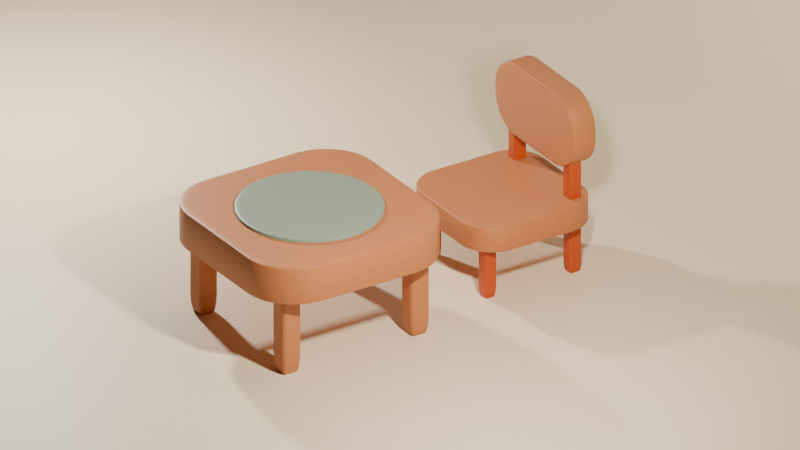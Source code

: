 # Source: 04__.blend  (saved by Blender 5.0.119; exported with 4.5.12 LTS)
import bpy
from mathutils import Matrix  # noqa: F401  (used for matrix-valued properties, if any)

bpy.ops.wm.read_factory_settings(use_empty=True)
scene = bpy.context.scene
scene.name = 'Scene'

# ---- collections
col_collection = bpy.data.collections.new('Collection'); scene.collection.children.link(col_collection)
col_x = bpy.data.collections.new('フォトスタジオ'); scene.collection.children.link(col_x)
col_x_1 = bpy.data.collections.new('テーブルと椅子'); scene.collection.children.link(col_x_1)

# ---- materials (node trees are filled in below, after node groups)
mat_001 = bpy.data.materials.new('オレンジ.001')
mat_001.use_backface_culling_lightprobe_volume = False
mat_x = bpy.data.materials.new('薄茶')
mat_x.alpha_threshold = 0.0
mat_x.use_backface_culling_lightprobe_volume = False
mat_x.roughness = 0.5
mat_x.line_color = (0.0, 0.0, 0.0, 1.0)
mat_x_1 = bpy.data.materials.new('薄緑')
mat_x_2 = bpy.data.materials.new('オレンジ')

# ---- node groups
ng_smooth_by_angle = bpy.data.node_groups.new('Smooth by Angle', 'GeometryNodeTree')
_s = ng_smooth_by_angle.interface.new_socket(name='Mesh', in_out='OUTPUT', socket_type='NodeSocketGeometry')
_s = ng_smooth_by_angle.interface.new_socket(name='Mesh', in_out='INPUT', socket_type='NodeSocketGeometry')
_s = ng_smooth_by_angle.interface.new_socket(name='Angle', in_out='INPUT', socket_type='NodeSocketFloat')
_s.subtype = 'ANGLE'
_s.default_value = 0.5236
_s.min_value = 0.0
_s.max_value = 3.142
_s.description = 'Maximum face angle for smooth edges'
_s = ng_smooth_by_angle.interface.new_socket(name='Ignore Sharpness', in_out='INPUT', socket_type='NodeSocketBool')
_s.force_non_field = True
ng_smooth_by_angle.description = 'Set the sharpness of mesh edges based on the angle between the neighboring faces'
ng_smooth_by_angle.is_modifier = True
_N = ng_smooth_by_angle.nodes; _L = ng_smooth_by_angle.links
n0 = _N.new('GeometryNodeSetShadeSmooth'); n0.name = 'Set Shade Smooth'; n0.location = (120, -80)
n0.domain = 'EDGE'
n1 = _N.new('GeometryNodeSetShadeSmooth'); n1.name = 'Set Shade Smooth.001'; n1.location = (300, -80)
n2 = _N.new('NodeGroupOutput'); n2.name = 'Group Output'; n2.location = (480, -80)
n3 = _N.new('GeometryNodeInputMeshEdgeAngle'); n3.name = 'Edge Angle'; n3.location = (-440, -240)
n4 = _N.new('NodeGroupInput'); n4.name = 'Group Input'; n4.location = (-80, -80)
n5 = _N.new('GeometryNodeInputEdgeSmooth'); n5.name = 'Is Edge Smooth'; n5.location = (-260, -120)
n6 = _N.new('GeometryNodeInputShadeSmooth'); n6.name = 'Is Shade Smooth'; n6.location = (-440, -397)
n7 = _N.new('FunctionNodeCompare'); n7.name = 'Compare'; n7.location = (-260, -260)
n7.operation = 'LESS_EQUAL'
n7.inputs[6].default_value = (0.0, 0.0, 0.0, 0.0)
n7.inputs[7].default_value = (0.0, 0.0, 0.0, 0.0)
n8 = _N.new('FunctionNodeBooleanMath'); n8.name = 'Boolean Math.001'; n8.location = (-80, -260)
n9 = _N.new('NodeGroupInput'); n9.name = 'Group Input.001'; n9.location = (-440, -329)
n10 = _N.new('NodeGroupInput'); n10.name = 'Group Input.002'; n10.location = (-259, -189)
n11 = _N.new('FunctionNodeBooleanMath'); n11.name = 'Boolean Math'; n11.location = (-80, -149)
n11.operation = 'OR'
n12 = _N.new('FunctionNodeBooleanMath'); n12.name = 'Boolean Math.002'; n12.location = (-260, -380)
n12.operation = 'OR'
n13 = _N.new('NodeGroupInput'); n13.name = 'Group Input.003'; n13.location = (-440, -460)
_L.new(n3.outputs[0], n7.inputs[0])
_L.new(n1.outputs[0], n2.inputs[0])
_L.new(n9.outputs[1], n7.inputs[1])
_L.new(n7.outputs[0], n8.inputs[0])
_L.new(n4.outputs[0], n0.inputs[0])
_L.new(n0.outputs[0], n1.inputs[0])
_L.new(n8.outputs[0], n0.inputs[2])
_L.new(n10.outputs[2], n11.inputs[1])
_L.new(n5.outputs[0], n11.inputs[0])
_L.new(n11.outputs[0], n0.inputs[1])
_L.new(n13.outputs[2], n12.inputs[1])
_L.new(n6.outputs[0], n12.inputs[0])
_L.new(n12.outputs[0], n8.inputs[1])
n2.is_active_output = True
ng_smooth_by_angle_001 = bpy.data.node_groups.new('Smooth by Angle.001', 'GeometryNodeTree')
_s = ng_smooth_by_angle_001.interface.new_socket(name='Mesh', in_out='OUTPUT', socket_type='NodeSocketGeometry')
_s = ng_smooth_by_angle_001.interface.new_socket(name='Mesh', in_out='INPUT', socket_type='NodeSocketGeometry')
_s = ng_smooth_by_angle_001.interface.new_socket(name='Angle', in_out='INPUT', socket_type='NodeSocketFloat')
_s.subtype = 'ANGLE'
_s.default_value = 0.5236
_s.min_value = 0.0
_s.max_value = 3.142
_s.description = 'Maximum face angle for smooth edges'
_s = ng_smooth_by_angle_001.interface.new_socket(name='Ignore Sharpness', in_out='INPUT', socket_type='NodeSocketBool')
_s.force_non_field = True
ng_smooth_by_angle_001.is_modifier = True
_N = ng_smooth_by_angle_001.nodes; _L = ng_smooth_by_angle_001.links
n0 = _N.new('GeometryNodeSetShadeSmooth'); n0.name = 'Set Shade Smooth'; n0.location = (120, -80)
n0.domain = 'EDGE'
n1 = _N.new('GeometryNodeSetShadeSmooth'); n1.name = 'Set Shade Smooth.001'; n1.location = (300, -80)
n2 = _N.new('NodeGroupOutput'); n2.name = 'Group Output'; n2.location = (480, -80)
n3 = _N.new('GeometryNodeInputMeshEdgeAngle'); n3.name = 'Edge Angle'; n3.location = (-440, -240)
n4 = _N.new('NodeGroupInput'); n4.name = 'Group Input'; n4.location = (-80, -80)
n5 = _N.new('GeometryNodeInputEdgeSmooth'); n5.name = 'Is Edge Smooth'; n5.location = (-260, -120)
n6 = _N.new('GeometryNodeInputShadeSmooth'); n6.name = 'Is Shade Smooth'; n6.location = (-440, -397)
n7 = _N.new('FunctionNodeCompare'); n7.name = 'Compare'; n7.location = (-260, -260)
n7.operation = 'LESS_EQUAL'
n7.inputs[6].default_value = (0.0, 0.0, 0.0, 0.0)
n7.inputs[7].default_value = (0.0, 0.0, 0.0, 0.0)
n8 = _N.new('FunctionNodeBooleanMath'); n8.name = 'Boolean Math.001'; n8.location = (-80, -260)
n9 = _N.new('NodeGroupInput'); n9.name = 'Group Input.001'; n9.location = (-440, -329)
n10 = _N.new('NodeGroupInput'); n10.name = 'Group Input.002'; n10.location = (-259, -189)
n11 = _N.new('FunctionNodeBooleanMath'); n11.name = 'Boolean Math'; n11.location = (-80, -149)
n11.operation = 'OR'
n12 = _N.new('FunctionNodeBooleanMath'); n12.name = 'Boolean Math.002'; n12.location = (-260, -380)
n12.operation = 'OR'
n13 = _N.new('NodeGroupInput'); n13.name = 'Group Input.003'; n13.location = (-440, -460)
_L.new(n3.outputs[0], n7.inputs[0])
_L.new(n1.outputs[0], n2.inputs[0])
_L.new(n9.outputs[1], n7.inputs[1])
_L.new(n7.outputs[0], n8.inputs[0])
_L.new(n4.outputs[0], n0.inputs[0])
_L.new(n0.outputs[0], n1.inputs[0])
_L.new(n8.outputs[0], n0.inputs[2])
_L.new(n10.outputs[2], n11.inputs[1])
_L.new(n5.outputs[0], n11.inputs[0])
_L.new(n11.outputs[0], n0.inputs[1])
_L.new(n13.outputs[2], n12.inputs[1])
_L.new(n6.outputs[0], n12.inputs[0])
_L.new(n12.outputs[0], n8.inputs[1])
n2.is_active_output = True

# ---- material node trees
mat_001.use_nodes = True; mat_001.node_tree.nodes.clear()
_N = mat_001.node_tree.nodes; _L = mat_001.node_tree.links
n0 = _N.new('ShaderNodeBsdfPrincipled'); n0.name = 'プリンシプルBSDF'; n0.location = (-200, 100)
n0.inputs[0].default_value = (0.8008, 0.6326, 0.4057, 1.0)
n1 = _N.new('ShaderNodeOutputMaterial'); n1.name = 'マテリアル出力'; n1.location = (200, 100)
_L.new(n0.outputs[0], n1.inputs[0])
n1.is_active_output = True
mat_x.use_nodes = True; mat_x.node_tree.nodes.clear()
_N = mat_x.node_tree.nodes; _L = mat_x.node_tree.links
n0 = _N.new('ShaderNodeOutputMaterial'); n0.name = 'Material Output'; n0.location = (200, 100)
n1 = _N.new('ShaderNodeBsdfPrincipled'); n1.name = 'Principled BSDF'; n1.location = (-200, 100)
n1.inputs[0].default_value = (0.4793, 0.1559, 0.04519, 1.0)
_L.new(n1.outputs[0], n0.inputs[0])
n0.is_active_output = True
mat_x_1.use_nodes = True; mat_x_1.node_tree.nodes.clear()
_N = mat_x_1.node_tree.nodes; _L = mat_x_1.node_tree.links
n0 = _N.new('ShaderNodeBsdfPrincipled'); n0.name = 'プリンシプルBSDF'; n0.location = (-200, 100)
n0.inputs[0].default_value = (0.227, 0.2705, 0.1779, 1.0)
n1 = _N.new('ShaderNodeOutputMaterial'); n1.name = 'マテリアル出力'; n1.location = (200, 100)
_L.new(n0.outputs[0], n1.inputs[0])
n1.is_active_output = True
mat_x_2.use_nodes = True; mat_x_2.node_tree.nodes.clear()
_N = mat_x_2.node_tree.nodes; _L = mat_x_2.node_tree.links
n0 = _N.new('ShaderNodeBsdfPrincipled'); n0.name = 'プリンシプルBSDF'; n0.location = (-200, 100)
n0.inputs[0].default_value = (0.4793, 0.05448, 0.0, 1.0)
n1 = _N.new('ShaderNodeOutputMaterial'); n1.name = 'マテリアル出力'; n1.location = (200, 100)
_L.new(n0.outputs[0], n1.inputs[0])
n1.is_active_output = True

# ---- world
world_world = bpy.data.worlds.new('World'); scene.world = world_world
world_world.use_nodes = True; world_world.node_tree.nodes.clear()
_N = world_world.node_tree.nodes; _L = world_world.node_tree.links
n0 = _N.new('ShaderNodeOutputWorld'); n0.name = 'World Output'; n0.location = (200, 100)
n1 = _N.new('ShaderNodeBackground'); n1.name = 'Background'; n1.location = (-200, 100)
n1.inputs[0].default_value = (0.05088, 0.05088, 0.05088, 1.0)
_L.new(n1.outputs[0], n0.inputs[0])
n0.is_active_output = True
world_world.color = (0.05088, 0.05088, 0.05088)
world_world.sun_shadow_jitter_overblur = 0.0

# ---- cameras
cam_camera = bpy.data.cameras.new('Camera')
cam_camera.type = 'ORTHO'
cam_camera.clip_end = 100.0
cam_camera.ortho_scale = 7.314

# ---- lights
light_x = bpy.data.lights.new('ポイント', 'POINT')
light_x.energy = 500.0
light_x.shadow_soft_size = 6.045
light_002 = bpy.data.lights.new('ポイント.002', 'AREA')
light_002.energy = 500.0
light_002.shadow_soft_size = 7.335
light_003 = bpy.data.lights.new('ポイント.003', 'AREA')
light_003.energy = 500.0
light_003.shadow_soft_size = 7.335

# ---- meshes
me_x = bpy.data.meshes.new('平面')
me_x.from_pydata([(-1.0, 1.0, 0.0), (1.0, 1.0, 0.0), (-1.0, -1.0, 1.074), (1.0, -1.0, 1.074), (-1.0, -1.0, 0.4297), (-1.0, -0.5703, 0.0), (-1.0, -0.9947, 0.3625), (-1.0, -0.979, 0.2969), (-1.0, -0.9532, 0.2346), (-1.0, -0.9179, 0.1771), (-1.0, -0.8741, 0.1259), (-1.0, -0.8229, 0.08207), (-1.0, -0.7654, 0.04684), (-1.0, -0.7031, 0.02103), (-1.0, -0.6375, 0.00529), (1.0, -0.5703, 0.0), (1.0, -1.0, 0.4297), (1.0, -0.6375, 0.00529), (1.0, -0.7031, 0.02103), (1.0, -0.7654, 0.04684), (1.0, -0.8229, 0.08207), (1.0, -0.8741, 0.1259), (1.0, -0.9179, 0.1771), (1.0, -0.9532, 0.2346), (1.0, -0.979, 0.2969), (1.0, -0.9947, 0.3625)], [], [(4, 16, 25, 6), (6, 25, 24, 7), (7, 24, 23, 8), (8, 23, 22, 9), (9, 22, 21, 10), (10, 21, 20, 11), (11, 20, 19, 12), (12, 19, 18, 13), (13, 18, 17, 14), (14, 17, 15, 5), (5, 15, 1, 0), (16, 4, 2, 3)])
me_x.polygons.foreach_set('use_smooth', [True] * 12)
_uv = me_x.uv_layers.new(name='UVマップ')
_uv.uv.foreach_set('vector', [0.0, 0.0, 1.0, 0.0, 1.0, 0.0, 0.0, 0.0, 0.0, 0.0, 1.0, 0.0, 1.0, 0.0, 0.0, 0.0, 0.0, 0.0, 1.0, 0.0, 1.0, 0.0, 0.0, 0.0, 0.0, 0.0, 1.0, 0.0, 1.0, 0.0, 0.0, 0.0, 0.0, 0.0, 1.0, 0.0, 1.0, 0.0, 0.0, 0.0, 0.0, 0.0, 1.0, 0.0, 1.0, 0.08857, 0.0, 0.08857, 0.0, 0.08857, 1.0, 0.08857, 1.0, 0.1173, 0.0, 0.1173, 0.0, 0.1173, 1.0, 0.1173, 1.0, 0.1485, 0.0, 0.1485, 0.0, 0.1485, 1.0, 0.1485, 1.0, 0.1812, 0.0, 0.1812, 0.0, 0.1812, 1.0, 0.1812, 1.0, 0.2149, 0.0, 0.2149, 0.0, 0.2149, 1.0, 0.2149, 1.0, 1.0, 0.0, 1.0, 1.0, 0.0, 0.0, 0.0, 0.0, 0.0, 1.0, 0.0])
me_x.materials.append(mat_001)
me_x.update()
me_cube = bpy.data.meshes.new('Cube')
me_cube.from_pydata([(1.0, 0.5, 1.0), (0.5, 1.0, 1.0), (0.9938, 0.5782, 1.0), (0.9755, 0.6545, 1.0), (0.9455, 0.727, 1.0), (0.9045, 0.7939, 1.0), (0.8536, 0.8536, 1.0), (0.7939, 0.9045, 1.0), (0.727, 0.9455, 1.0), (0.6545, 0.9755, 1.0), (0.5782, 0.9938, 1.0), (0.5, 1.0, -1.0), (1.0, 0.5, -1.0), (0.5782, 0.9938, -1.0), (0.6545, 0.9755, -1.0), (0.727, 0.9455, -1.0), (0.7939, 0.9045, -1.0), (0.8536, 0.8536, -1.0), (0.9045, 0.7939, -1.0), (0.9455, 0.727, -1.0), (0.9755, 0.6545, -1.0), (0.9938, 0.5782, -1.0), (0.5, -1.0, 1.0), (1.0, -0.5, 1.0), (0.5782, -0.9938, 1.0), (0.6545, -0.9755, 1.0), (0.727, -0.9455, 1.0), (0.7939, -0.9045, 1.0), (0.8536, -0.8536, 1.0), (0.9045, -0.7939, 1.0), (0.9455, -0.727, 1.0), (0.9755, -0.6545, 1.0), (0.9938, -0.5782, 1.0), (1.0, -0.5, -1.0), (0.5, -1.0, -1.0), (0.9938, -0.5782, -1.0), (0.9755, -0.6545, -1.0), (0.9455, -0.727, -1.0), (0.9045, -0.7939, -1.0), (0.8536, -0.8536, -1.0), (0.7939, -0.9045, -1.0), (0.727, -0.9455, -1.0), (0.6545, -0.9755, -1.0), (0.5782, -0.9938, -1.0), (-0.5, 1.0, 1.0), (-1.0, 0.5, 1.0), (-0.5782, 0.9938, 1.0), (-0.6545, 0.9755, 1.0), (-0.727, 0.9455, 1.0), (-0.7939, 0.9045, 1.0), (-0.8536, 0.8536, 1.0), (-0.9045, 0.7939, 1.0), (-0.9455, 0.727, 1.0), (-0.9755, 0.6545, 1.0), (-0.9938, 0.5782, 1.0), (-1.0, 0.5, -1.0), (-0.5, 1.0, -1.0), (-0.9938, 0.5782, -1.0), (-0.9755, 0.6545, -1.0), (-0.9455, 0.727, -1.0), (-0.9045, 0.7939, -1.0), (-0.8536, 0.8536, -1.0), (-0.7939, 0.9045, -1.0), (-0.727, 0.9455, -1.0), (-0.6545, 0.9755, -1.0), (-0.5782, 0.9938, -1.0), (-1.0, -0.5, 1.0), (-0.5, -1.0, 1.0), (-0.9938, -0.5782, 1.0), (-0.9755, -0.6545, 1.0), (-0.9455, -0.727, 1.0), (-0.9045, -0.7939, 1.0), (-0.8536, -0.8536, 1.0), (-0.7939, -0.9045, 1.0), (-0.727, -0.9455, 1.0), (-0.6545, -0.9755, 1.0), (-0.5782, -0.9938, 1.0), (-0.5, -1.0, -1.0), (-1.0, -0.5, -1.0), (-0.5782, -0.9938, -1.0), (-0.6545, -0.9755, -1.0), (-0.727, -0.9455, -1.0), (-0.7939, -0.9045, -1.0), (-0.8536, -0.8536, -1.0), (-0.9045, -0.7939, -1.0), (-0.9455, -0.727, -1.0), (-0.9755, -0.6545, -1.0), (-0.9938, -0.5782, -1.0)], [], [(0, 12, 21, 2), (2, 21, 20, 3), (3, 20, 19, 4), (4, 19, 18, 5), (5, 18, 17, 6), (6, 17, 16, 7), (7, 16, 15, 8), (8, 15, 14, 9), (9, 14, 13, 10), (10, 13, 11, 1), (77, 67, 76, 79), (79, 76, 75, 80), (80, 75, 74, 81), (81, 74, 73, 82), (82, 73, 72, 83), (83, 72, 71, 84), (84, 71, 70, 85), (85, 70, 69, 86), (86, 69, 68, 87), (87, 68, 66, 78), (22, 34, 43, 24), (24, 43, 42, 25), (25, 42, 41, 26), (26, 41, 40, 27), (27, 40, 39, 28), (28, 39, 38, 29), (29, 38, 37, 30), (30, 37, 36, 31), (31, 36, 35, 32), (32, 35, 33, 23), (44, 56, 65, 46), (46, 65, 64, 47), (47, 64, 63, 48), (48, 63, 62, 49), (49, 62, 61, 50), (50, 61, 60, 51), (51, 60, 59, 52), (52, 59, 58, 53), (53, 58, 57, 54), (54, 57, 55, 45), (56, 44, 1, 11), (12, 0, 23, 33), (0, 2, 3, 4, 5, 6, 7, 8, 9, 10, 1, 44, 46, 47, 48, 49, 50, 51, 52, 53, 54, 45, 66, 68, 69, 70, 71, 72, 73, 74, 75, 76, 67, 22, 24, 25, 26, 27, 28, 29, 30, 31, 32, 23), (55, 57, 58, 59, 60, 61, 62, 63, 64, 65, 56, 11, 13, 14, 15, 16, 17, 18, 19, 20, 21, 12, 33, 35, 36, 37, 38, 39, 40, 41, 42, 43, 34, 77, 79, 80, 81, 82, 83, 84, 85, 86, 87, 78), (34, 22, 67, 77), (78, 66, 45, 55)])
me_cube.polygons.foreach_set('use_smooth', [True] * 46)
_uv = me_cube.uv_layers.new(name='UVMap')
_uv.uv.foreach_set('vector', [0.625, 0.5625, 0.375, 0.5625, 0.3747, 0.5527, 0.6253, 0.5527, 0.6253, 0.5527, 0.3747, 0.5527, 0.374, 0.5432, 0.626, 0.5432, 0.626, 0.5432, 0.374, 0.5432, 0.3727, 0.5341, 0.6273, 0.5341, 0.6273, 0.5341, 0.3727, 0.5341, 0.371, 0.5258, 0.629, 0.5258, 0.629, 0.5258, 0.371, 0.5258, 0.3689, 0.5061, 0.6311, 0.5061, 0.6311, 0.5061, 0.3689, 0.5061, 0.3664, 0.4868, 0.6336, 0.4868, 0.6336, 0.4868, 0.3664, 0.4868, 0.3636, 0.4795, 0.6364, 0.4795, 0.6364, 0.4795, 0.3636, 0.4795, 0.3606, 0.4722, 0.6394, 0.4722, 0.6394, 0.4722, 0.3606, 0.4722, 0.3574, 0.4651, 0.6426, 0.4651, 0.6426, 0.4651, 0.3574, 0.4651, 0.3542, 0.4583, 0.6458, 0.4583, 0.375, 0.9375, 0.625, 0.9375, 0.625, 0.9473, 0.375, 0.9473, 0.375, 0.9473, 0.625, 0.9473, 0.625, 0.9568, 0.375, 0.9568, 0.375, 0.9568, 0.625, 0.9568, 0.625, 0.9659, 0.375, 0.9659, 0.375, 0.9659, 0.625, 0.9659, 0.625, 0.9742, 0.375, 0.9742, 0.375, 0.9742, 0.625, 0.9742, 0.625, 1.0, 0.375, 1.0, 0.375, 0.0, 0.625, 0.0, 0.625, 0.02576, 0.375, 0.02576, 0.375, 0.02576, 0.625, 0.02576, 0.625, 0.03413, 0.375, 0.03413, 0.375, 0.03413, 0.625, 0.03413, 0.625, 0.04319, 0.375, 0.04319, 0.375, 0.04319, 0.625, 0.04319, 0.625, 0.05272, 0.375, 0.05272, 0.375, 0.05272, 0.625, 0.05272, 0.625, 0.0625, 0.375, 0.0625, 0.6458, 0.7917, 0.3542, 0.7917, 0.3574, 0.7849, 0.6426, 0.7849, 0.6426, 0.7849, 0.3574, 0.7849, 0.3606, 0.7778, 0.6394, 0.7778, 0.6394, 0.7778, 0.3606, 0.7778, 0.3636, 0.7705, 0.6364, 0.7705, 0.6364, 0.7705, 0.3636, 0.7705, 0.3664, 0.7632, 0.6336, 0.7632, 0.6336, 0.7632, 0.3664, 0.7632, 0.3689, 0.7439, 0.6311, 0.7439, 0.6311, 0.7439, 0.3689, 0.7439, 0.371, 0.7242, 0.629, 0.7242, 0.629, 0.7242, 0.371, 0.7242, 0.3727, 0.7159, 0.6273, 0.7159, 0.6273, 0.7159, 0.3727, 0.7159, 0.374, 0.7068, 0.626, 0.7068, 0.626, 0.7068, 0.374, 0.7068, 0.3747, 0.6973, 0.6253, 0.6973, 0.6253, 0.6973, 0.3747, 0.6973, 0.375, 0.6875, 0.625, 0.6875, 0.625, 0.3125, 0.375, 0.3125, 0.375, 0.3027, 0.625, 0.3027, 0.625, 0.3027, 0.375, 0.3027, 0.375, 0.2932, 0.625, 0.2932, 0.625, 0.2932, 0.375, 0.2932, 0.375, 0.2841, 0.625, 0.2841, 0.625, 0.2841, 0.375, 0.2841, 0.375, 0.2758, 0.625, 0.2758, 0.625, 0.2758, 0.375, 0.2758, 0.375, 0.25, 0.625, 0.25, 0.625, 0.25, 0.375, 0.25, 0.375, 0.2242, 0.625, 0.2242, 0.625, 0.2242, 0.375, 0.2242, 0.375, 0.2159, 0.625, 0.2159, 0.625, 0.2159, 0.375, 0.2159, 0.375, 0.2068, 0.625, 0.2068, 0.625, 0.2068, 0.375, 0.2068, 0.375, 0.1973, 0.625, 0.1973, 0.625, 0.1973, 0.375, 0.1973, 0.375, 0.1875, 0.625, 0.1875, 0.375, 0.3125, 0.625, 0.3125, 0.6458, 0.4583, 0.3542, 0.4583, 0.375, 0.5625, 0.625, 0.5625, 0.625, 0.6875, 0.375, 0.6875, 0.625, 0.5625, 0.6253, 0.5527, 0.626, 0.5432, 0.6273, 0.5341, 0.629, 0.5258, 0.6311, 0.5061, 0.6336, 0.4868, 0.6364, 0.4795, 0.6394, 0.4722, 0.6426, 0.4651, 0.6458, 0.4583, 0.8125, 0.5, 0.8223, 0.5008, 0.8318, 0.5031, 0.8409, 0.5068, 0.8492, 0.5119, 0.8567, 0.5183, 0.8631, 0.5258, 0.8682, 0.5341, 0.8719, 0.5432, 0.8742, 0.5527, 0.875, 0.5625, 0.875, 0.6875, 0.8742, 0.6973, 0.8719, 0.7068, 0.8682, 0.7159, 0.8631, 0.7242, 0.8567, 0.7317, 0.8492, 0.7381, 0.8409, 0.7432, 0.8318, 0.7469, 0.8223, 0.7492, 0.8125, 0.75, 0.6458, 0.7917, 0.6426, 0.7849, 0.6394, 0.7778, 0.6364, 0.7705, 0.6336, 0.7632, 0.6311, 0.7439, 0.629, 0.7242, 0.6273, 0.7159, 0.626, 0.7068, 0.6253, 0.6973, 0.625, 0.6875, 0.125, 0.5625, 0.1258, 0.5527, 0.1281, 0.5432, 0.1318, 0.5341, 0.1369, 0.5258, 0.1433, 0.5183, 0.1508, 0.5119, 0.1591, 0.5068, 0.1682, 0.5031, 0.1777, 0.5008, 0.1875, 0.5, 0.3542, 0.4583, 0.3574, 0.4651, 0.3606, 0.4722, 0.3636, 0.4795, 0.3664, 0.4868, 0.3689, 0.5061, 0.371, 0.5258, 0.3727, 0.5341, 0.374, 0.5432, 0.3747, 0.5527, 0.375, 0.5625, 0.375, 0.6875, 0.3747, 0.6973, 0.374, 0.7068, 0.3727, 0.7159, 0.371, 0.7242, 0.3689, 0.7439, 0.3664, 0.7632, 0.3636, 0.7705, 0.3606, 0.7778, 0.3574, 0.7849, 0.3542, 0.7917, 0.1875, 0.75, 0.1777, 0.7492, 0.1682, 0.7469, 0.1591, 0.7432, 0.1508, 0.7381, 0.1433, 0.7317, 0.1369, 0.7242, 0.1318, 0.7159, 0.1281, 0.7068, 0.1258, 0.6973, 0.125, 0.6875, 0.3542, 0.7917, 0.6458, 0.7917, 0.625, 0.9375, 0.375, 0.9375, 0.375, 0.0625, 0.625, 0.0625, 0.625, 0.1875, 0.375, 0.1875])
me_cube.materials.append(mat_x)
me_cube.use_mirror_vertex_groups = False
me_cube.update()
me_cube_002 = bpy.data.meshes.new('Cube.002')
me_cube_002.from_pydata([(1.0, 0.5, 1.0), (0.5, 1.0, 1.0), (0.9938, 0.5782, 1.0), (0.9755, 0.6545, 1.0), (0.9455, 0.727, 1.0), (0.9045, 0.7939, 1.0), (0.8536, 0.8536, 1.0), (0.7939, 0.9045, 1.0), (0.727, 0.9455, 1.0), (0.6545, 0.9755, 1.0), (0.5782, 0.9938, 1.0), (0.5, 1.0, -1.0), (1.0, 0.5, -1.0), (0.5782, 0.9938, -1.0), (0.6545, 0.9755, -1.0), (0.727, 0.9455, -1.0), (0.7939, 0.9045, -1.0), (0.8536, 0.8536, -1.0), (0.9045, 0.7939, -1.0), (0.9455, 0.727, -1.0), (0.9755, 0.6545, -1.0), (0.9938, 0.5782, -1.0), (0.5, -1.0, 1.0), (1.0, -0.5, 1.0), (0.5782, -0.9938, 1.0), (0.6545, -0.9755, 1.0), (0.727, -0.9455, 1.0), (0.7939, -0.9045, 1.0), (0.8536, -0.8536, 1.0), (0.9045, -0.7939, 1.0), (0.9455, -0.727, 1.0), (0.9755, -0.6545, 1.0), (0.9938, -0.5782, 1.0), (1.0, -0.5, -1.0), (0.5, -1.0, -1.0), (0.9938, -0.5782, -1.0), (0.9755, -0.6545, -1.0), (0.9455, -0.727, -1.0), (0.9045, -0.7939, -1.0), (0.8536, -0.8536, -1.0), (0.7939, -0.9045, -1.0), (0.727, -0.9455, -1.0), (0.6545, -0.9755, -1.0), (0.5782, -0.9938, -1.0), (-0.5, 1.0, 1.0), (-1.0, 0.5, 1.0), (-0.5782, 0.9938, 1.0), (-0.6545, 0.9755, 1.0), (-0.727, 0.9455, 1.0), (-0.7939, 0.9045, 1.0), (-0.8536, 0.8536, 1.0), (-0.9045, 0.7939, 1.0), (-0.9455, 0.727, 1.0), (-0.9755, 0.6545, 1.0), (-0.9938, 0.5782, 1.0), (-1.0, 0.5, -1.0), (-0.5, 1.0, -1.0), (-0.9938, 0.5782, -1.0), (-0.9755, 0.6545, -1.0), (-0.9455, 0.727, -1.0), (-0.9045, 0.7939, -1.0), (-0.8536, 0.8536, -1.0), (-0.7939, 0.9045, -1.0), (-0.727, 0.9455, -1.0), (-0.6545, 0.9755, -1.0), (-0.5782, 0.9938, -1.0), (-1.0, -0.5, 1.0), (-0.5, -1.0, 1.0), (-0.9938, -0.5782, 1.0), (-0.9755, -0.6545, 1.0), (-0.9455, -0.727, 1.0), (-0.9045, -0.7939, 1.0), (-0.8536, -0.8536, 1.0), (-0.7939, -0.9045, 1.0), (-0.727, -0.9455, 1.0), (-0.6545, -0.9755, 1.0), (-0.5782, -0.9938, 1.0), (-0.5, -1.0, -1.0), (-1.0, -0.5, -1.0), (-0.5782, -0.9938, -1.0), (-0.6545, -0.9755, -1.0), (-0.727, -0.9455, -1.0), (-0.7939, -0.9045, -1.0), (-0.8536, -0.8536, -1.0), (-0.9045, -0.7939, -1.0), (-0.9455, -0.727, -1.0), (-0.9755, -0.6545, -1.0), (-0.9938, -0.5782, -1.0)], [], [(0, 12, 21, 2), (2, 21, 20, 3), (3, 20, 19, 4), (4, 19, 18, 5), (5, 18, 17, 6), (6, 17, 16, 7), (7, 16, 15, 8), (8, 15, 14, 9), (9, 14, 13, 10), (10, 13, 11, 1), (77, 67, 76, 79), (79, 76, 75, 80), (80, 75, 74, 81), (81, 74, 73, 82), (82, 73, 72, 83), (83, 72, 71, 84), (84, 71, 70, 85), (85, 70, 69, 86), (86, 69, 68, 87), (87, 68, 66, 78), (22, 34, 43, 24), (24, 43, 42, 25), (25, 42, 41, 26), (26, 41, 40, 27), (27, 40, 39, 28), (28, 39, 38, 29), (29, 38, 37, 30), (30, 37, 36, 31), (31, 36, 35, 32), (32, 35, 33, 23), (44, 56, 65, 46), (46, 65, 64, 47), (47, 64, 63, 48), (48, 63, 62, 49), (49, 62, 61, 50), (50, 61, 60, 51), (51, 60, 59, 52), (52, 59, 58, 53), (53, 58, 57, 54), (54, 57, 55, 45), (56, 44, 1, 11), (12, 0, 23, 33), (0, 2, 3, 4, 5, 6, 7, 8, 9, 10, 1, 44, 46, 47, 48, 49, 50, 51, 52, 53, 54, 45, 66, 68, 69, 70, 71, 72, 73, 74, 75, 76, 67, 22, 24, 25, 26, 27, 28, 29, 30, 31, 32, 23), (55, 57, 58, 59, 60, 61, 62, 63, 64, 65, 56, 11, 13, 14, 15, 16, 17, 18, 19, 20, 21, 12, 33, 35, 36, 37, 38, 39, 40, 41, 42, 43, 34, 77, 79, 80, 81, 82, 83, 84, 85, 86, 87, 78), (34, 22, 67, 77), (78, 66, 45, 55)])
me_cube_002.polygons.foreach_set('use_smooth', [True] * 46)
_uv = me_cube_002.uv_layers.new(name='UVMap')
_uv.uv.foreach_set('vector', [0.625, 0.5625, 0.375, 0.5625, 0.3747, 0.5527, 0.6253, 0.5527, 0.6253, 0.5527, 0.3747, 0.5527, 0.374, 0.5432, 0.626, 0.5432, 0.626, 0.5432, 0.374, 0.5432, 0.3727, 0.5341, 0.6273, 0.5341, 0.6273, 0.5341, 0.3727, 0.5341, 0.371, 0.5258, 0.629, 0.5258, 0.629, 0.5258, 0.371, 0.5258, 0.3689, 0.5061, 0.6311, 0.5061, 0.6311, 0.5061, 0.3689, 0.5061, 0.3664, 0.4868, 0.6336, 0.4868, 0.6336, 0.4868, 0.3664, 0.4868, 0.3636, 0.4795, 0.6364, 0.4795, 0.6364, 0.4795, 0.3636, 0.4795, 0.3606, 0.4722, 0.6394, 0.4722, 0.6394, 0.4722, 0.3606, 0.4722, 0.3574, 0.4651, 0.6426, 0.4651, 0.6426, 0.4651, 0.3574, 0.4651, 0.3542, 0.4583, 0.6458, 0.4583, 0.375, 0.9375, 0.625, 0.9375, 0.625, 0.9473, 0.375, 0.9473, 0.375, 0.9473, 0.625, 0.9473, 0.625, 0.9568, 0.375, 0.9568, 0.375, 0.9568, 0.625, 0.9568, 0.625, 0.9659, 0.375, 0.9659, 0.375, 0.9659, 0.625, 0.9659, 0.625, 0.9742, 0.375, 0.9742, 0.375, 0.9742, 0.625, 0.9742, 0.625, 1.0, 0.375, 1.0, 0.375, 0.0, 0.625, 0.0, 0.625, 0.02576, 0.375, 0.02576, 0.375, 0.02576, 0.625, 0.02576, 0.625, 0.03413, 0.375, 0.03413, 0.375, 0.03413, 0.625, 0.03413, 0.625, 0.04319, 0.375, 0.04319, 0.375, 0.04319, 0.625, 0.04319, 0.625, 0.05272, 0.375, 0.05272, 0.375, 0.05272, 0.625, 0.05272, 0.625, 0.0625, 0.375, 0.0625, 0.6458, 0.7917, 0.3542, 0.7917, 0.3574, 0.7849, 0.6426, 0.7849, 0.6426, 0.7849, 0.3574, 0.7849, 0.3606, 0.7778, 0.6394, 0.7778, 0.6394, 0.7778, 0.3606, 0.7778, 0.3636, 0.7705, 0.6364, 0.7705, 0.6364, 0.7705, 0.3636, 0.7705, 0.3664, 0.7632, 0.6336, 0.7632, 0.6336, 0.7632, 0.3664, 0.7632, 0.3689, 0.7439, 0.6311, 0.7439, 0.6311, 0.7439, 0.3689, 0.7439, 0.371, 0.7242, 0.629, 0.7242, 0.629, 0.7242, 0.371, 0.7242, 0.3727, 0.7159, 0.6273, 0.7159, 0.6273, 0.7159, 0.3727, 0.7159, 0.374, 0.7068, 0.626, 0.7068, 0.626, 0.7068, 0.374, 0.7068, 0.3747, 0.6973, 0.6253, 0.6973, 0.6253, 0.6973, 0.3747, 0.6973, 0.375, 0.6875, 0.625, 0.6875, 0.625, 0.3125, 0.375, 0.3125, 0.375, 0.3027, 0.625, 0.3027, 0.625, 0.3027, 0.375, 0.3027, 0.375, 0.2932, 0.625, 0.2932, 0.625, 0.2932, 0.375, 0.2932, 0.375, 0.2841, 0.625, 0.2841, 0.625, 0.2841, 0.375, 0.2841, 0.375, 0.2758, 0.625, 0.2758, 0.625, 0.2758, 0.375, 0.2758, 0.375, 0.25, 0.625, 0.25, 0.625, 0.25, 0.375, 0.25, 0.375, 0.2242, 0.625, 0.2242, 0.625, 0.2242, 0.375, 0.2242, 0.375, 0.2159, 0.625, 0.2159, 0.625, 0.2159, 0.375, 0.2159, 0.375, 0.2068, 0.625, 0.2068, 0.625, 0.2068, 0.375, 0.2068, 0.375, 0.1973, 0.625, 0.1973, 0.625, 0.1973, 0.375, 0.1973, 0.375, 0.1875, 0.625, 0.1875, 0.375, 0.3125, 0.625, 0.3125, 0.6458, 0.4583, 0.3542, 0.4583, 0.375, 0.5625, 0.625, 0.5625, 0.625, 0.6875, 0.375, 0.6875, 0.625, 0.5625, 0.6253, 0.5527, 0.626, 0.5432, 0.6273, 0.5341, 0.629, 0.5258, 0.6311, 0.5061, 0.6336, 0.4868, 0.6364, 0.4795, 0.6394, 0.4722, 0.6426, 0.4651, 0.6458, 0.4583, 0.8125, 0.5, 0.8223, 0.5008, 0.8318, 0.5031, 0.8409, 0.5068, 0.8492, 0.5119, 0.8567, 0.5183, 0.8631, 0.5258, 0.8682, 0.5341, 0.8719, 0.5432, 0.8742, 0.5527, 0.875, 0.5625, 0.875, 0.6875, 0.8742, 0.6973, 0.8719, 0.7068, 0.8682, 0.7159, 0.8631, 0.7242, 0.8567, 0.7317, 0.8492, 0.7381, 0.8409, 0.7432, 0.8318, 0.7469, 0.8223, 0.7492, 0.8125, 0.75, 0.6458, 0.7917, 0.6426, 0.7849, 0.6394, 0.7778, 0.6364, 0.7705, 0.6336, 0.7632, 0.6311, 0.7439, 0.629, 0.7242, 0.6273, 0.7159, 0.626, 0.7068, 0.6253, 0.6973, 0.625, 0.6875, 0.125, 0.5625, 0.1258, 0.5527, 0.1281, 0.5432, 0.1318, 0.5341, 0.1369, 0.5258, 0.1433, 0.5183, 0.1508, 0.5119, 0.1591, 0.5068, 0.1682, 0.5031, 0.1777, 0.5008, 0.1875, 0.5, 0.3542, 0.4583, 0.3574, 0.4651, 0.3606, 0.4722, 0.3636, 0.4795, 0.3664, 0.4868, 0.3689, 0.5061, 0.371, 0.5258, 0.3727, 0.5341, 0.374, 0.5432, 0.3747, 0.5527, 0.375, 0.5625, 0.375, 0.6875, 0.3747, 0.6973, 0.374, 0.7068, 0.3727, 0.7159, 0.371, 0.7242, 0.3689, 0.7439, 0.3664, 0.7632, 0.3636, 0.7705, 0.3606, 0.7778, 0.3574, 0.7849, 0.3542, 0.7917, 0.1875, 0.75, 0.1777, 0.7492, 0.1682, 0.7469, 0.1591, 0.7432, 0.1508, 0.7381, 0.1433, 0.7317, 0.1369, 0.7242, 0.1318, 0.7159, 0.1281, 0.7068, 0.1258, 0.6973, 0.125, 0.6875, 0.3542, 0.7917, 0.6458, 0.7917, 0.625, 0.9375, 0.375, 0.9375, 0.375, 0.0625, 0.625, 0.0625, 0.625, 0.1875, 0.375, 0.1875])
me_cube_002.materials.append(mat_x)
me_cube_002.use_mirror_vertex_groups = False
me_cube_002.update()
me_cube_003 = bpy.data.meshes.new('Cube.003')
me_cube_003.from_pydata([(1.0, 0.5, 1.0), (0.5, 1.0, 1.0), (0.9938, 0.5782, 1.0), (0.9755, 0.6545, 1.0), (0.9455, 0.727, 1.0), (0.9045, 0.7939, 1.0), (0.8536, 0.8536, 1.0), (0.7939, 0.9045, 1.0), (0.727, 0.9455, 1.0), (0.6545, 0.9755, 1.0), (0.5782, 0.9938, 1.0), (0.5, 1.0, -1.0), (1.0, 0.5, -1.0), (0.5782, 0.9938, -1.0), (0.6545, 0.9755, -1.0), (0.727, 0.9455, -1.0), (0.7939, 0.9045, -1.0), (0.8536, 0.8536, -1.0), (0.9045, 0.7939, -1.0), (0.9455, 0.727, -1.0), (0.9755, 0.6545, -1.0), (0.9938, 0.5782, -1.0), (0.5, -0.1066, 1.0), (1.0, 0.3934, 1.0), (0.5782, -0.1004, 1.0), (0.6545, -0.08209, 1.0), (0.727, -0.05207, 1.0), (0.7939, -0.01107, 1.0), (0.8536, 0.03988, 1.0), (0.9045, 0.09955, 1.0), (0.9455, 0.1664, 1.0), (0.9755, 0.2389, 1.0), (0.9938, 0.3152, 1.0), (1.0, 0.3934, -1.0), (0.5, -0.1066, -1.0), (0.9938, 0.3152, -1.0), (0.9755, 0.2389, -1.0), (0.9455, 0.1664, -1.0), (0.9045, 0.09955, -1.0), (0.8536, 0.03988, -1.0), (0.7939, -0.01107, -1.0), (0.727, -0.05207, -1.0), (0.6545, -0.08209, -1.0), (0.5782, -0.1004, -1.0), (-0.5, 1.0, 1.0), (-1.0, 0.5, 1.0), (-0.5782, 0.9938, 1.0), (-0.6545, 0.9755, 1.0), (-0.727, 0.9455, 1.0), (-0.7939, 0.9045, 1.0), (-0.8536, 0.8536, 1.0), (-0.9045, 0.7939, 1.0), (-0.9455, 0.727, 1.0), (-0.9755, 0.6545, 1.0), (-0.9938, 0.5782, 1.0), (-1.0, 0.5, -1.0), (-0.5, 1.0, -1.0), (-0.9938, 0.5782, -1.0), (-0.9755, 0.6545, -1.0), (-0.9455, 0.727, -1.0), (-0.9045, 0.7939, -1.0), (-0.8536, 0.8536, -1.0), (-0.7939, 0.9045, -1.0), (-0.727, 0.9455, -1.0), (-0.6545, 0.9755, -1.0), (-0.5782, 0.9938, -1.0), (-1.0, 0.3934, 1.0), (-0.5, -0.1066, 1.0), (-0.9938, 0.3152, 1.0), (-0.9755, 0.2389, 1.0), (-0.9455, 0.1664, 1.0), (-0.9045, 0.09955, 1.0), (-0.8536, 0.03988, 1.0), (-0.7939, -0.01107, 1.0), (-0.727, -0.05207, 1.0), (-0.6545, -0.08209, 1.0), (-0.5782, -0.1004, 1.0), (-0.5, -0.1066, -1.0), (-1.0, 0.3934, -1.0), (-0.5782, -0.1004, -1.0), (-0.6545, -0.08209, -1.0), (-0.727, -0.05207, -1.0), (-0.7939, -0.01107, -1.0), (-0.8536, 0.03988, -1.0), (-0.9045, 0.09955, -1.0), (-0.9455, 0.1664, -1.0), (-0.9755, 0.2389, -1.0), (-0.9938, 0.3152, -1.0)], [], [(0, 12, 21, 2), (2, 21, 20, 3), (3, 20, 19, 4), (4, 19, 18, 5), (5, 18, 17, 6), (6, 17, 16, 7), (7, 16, 15, 8), (8, 15, 14, 9), (9, 14, 13, 10), (10, 13, 11, 1), (77, 67, 76, 79), (79, 76, 75, 80), (80, 75, 74, 81), (81, 74, 73, 82), (82, 73, 72, 83), (83, 72, 71, 84), (84, 71, 70, 85), (85, 70, 69, 86), (86, 69, 68, 87), (87, 68, 66, 78), (22, 34, 43, 24), (24, 43, 42, 25), (25, 42, 41, 26), (26, 41, 40, 27), (27, 40, 39, 28), (28, 39, 38, 29), (29, 38, 37, 30), (30, 37, 36, 31), (31, 36, 35, 32), (32, 35, 33, 23), (44, 56, 65, 46), (46, 65, 64, 47), (47, 64, 63, 48), (48, 63, 62, 49), (49, 62, 61, 50), (50, 61, 60, 51), (51, 60, 59, 52), (52, 59, 58, 53), (53, 58, 57, 54), (54, 57, 55, 45), (56, 44, 1, 11), (12, 0, 23, 33), (0, 2, 3, 4, 5, 6, 7, 8, 9, 10, 1, 44, 46, 47, 48, 49, 50, 51, 52, 53, 54, 45, 66, 68, 69, 70, 71, 72, 73, 74, 75, 76, 67, 22, 24, 25, 26, 27, 28, 29, 30, 31, 32, 23), (55, 57, 58, 59, 60, 61, 62, 63, 64, 65, 56, 11, 13, 14, 15, 16, 17, 18, 19, 20, 21, 12, 33, 35, 36, 37, 38, 39, 40, 41, 42, 43, 34, 77, 79, 80, 81, 82, 83, 84, 85, 86, 87, 78), (34, 22, 67, 77), (78, 66, 45, 55)])
me_cube_003.polygons.foreach_set('use_smooth', [True] * 46)
_uv = me_cube_003.uv_layers.new(name='UVMap')
_uv.uv.foreach_set('vector', [0.625, 0.5625, 0.375, 0.5625, 0.3747, 0.5527, 0.6253, 0.5527, 0.6253, 0.5527, 0.3747, 0.5527, 0.374, 0.5432, 0.626, 0.5432, 0.626, 0.5432, 0.374, 0.5432, 0.3727, 0.5341, 0.6273, 0.5341, 0.6273, 0.5341, 0.3727, 0.5341, 0.371, 0.5258, 0.629, 0.5258, 0.629, 0.5258, 0.371, 0.5258, 0.3689, 0.5061, 0.6311, 0.5061, 0.6311, 0.5061, 0.3689, 0.5061, 0.3664, 0.4868, 0.6336, 0.4868, 0.6336, 0.4868, 0.3664, 0.4868, 0.3636, 0.4795, 0.6364, 0.4795, 0.6364, 0.4795, 0.3636, 0.4795, 0.3606, 0.4722, 0.6394, 0.4722, 0.6394, 0.4722, 0.3606, 0.4722, 0.3574, 0.4651, 0.6426, 0.4651, 0.6426, 0.4651, 0.3574, 0.4651, 0.3542, 0.4583, 0.6458, 0.4583, 0.375, 0.9375, 0.625, 0.9375, 0.625, 0.9473, 0.375, 0.9473, 0.375, 0.9473, 0.625, 0.9473, 0.625, 0.9568, 0.375, 0.9568, 0.375, 0.9568, 0.625, 0.9568, 0.625, 0.9659, 0.375, 0.9659, 0.375, 0.9659, 0.625, 0.9659, 0.625, 0.9742, 0.375, 0.9742, 0.375, 0.9742, 0.625, 0.9742, 0.625, 1.0, 0.375, 1.0, 0.375, 0.0, 0.625, 0.0, 0.625, 0.02576, 0.375, 0.02576, 0.375, 0.02576, 0.625, 0.02576, 0.625, 0.03413, 0.375, 0.03413, 0.375, 0.03413, 0.625, 0.03413, 0.625, 0.04319, 0.375, 0.04319, 0.375, 0.04319, 0.625, 0.04319, 0.625, 0.05272, 0.375, 0.05272, 0.375, 0.05272, 0.625, 0.05272, 0.625, 0.0625, 0.375, 0.0625, 0.6458, 0.7917, 0.3542, 0.7917, 0.3574, 0.7849, 0.6426, 0.7849, 0.6426, 0.7849, 0.3574, 0.7849, 0.3606, 0.7778, 0.6394, 0.7778, 0.6394, 0.7778, 0.3606, 0.7778, 0.3636, 0.7705, 0.6364, 0.7705, 0.6364, 0.7705, 0.3636, 0.7705, 0.3664, 0.7632, 0.6336, 0.7632, 0.6336, 0.7632, 0.3664, 0.7632, 0.3689, 0.7439, 0.6311, 0.7439, 0.6311, 0.7439, 0.3689, 0.7439, 0.371, 0.7242, 0.629, 0.7242, 0.629, 0.7242, 0.371, 0.7242, 0.3727, 0.7159, 0.6273, 0.7159, 0.6273, 0.7159, 0.3727, 0.7159, 0.374, 0.7068, 0.626, 0.7068, 0.626, 0.7068, 0.374, 0.7068, 0.3747, 0.6973, 0.6253, 0.6973, 0.6253, 0.6973, 0.3747, 0.6973, 0.375, 0.6875, 0.625, 0.6875, 0.625, 0.3125, 0.375, 0.3125, 0.375, 0.3027, 0.625, 0.3027, 0.625, 0.3027, 0.375, 0.3027, 0.375, 0.2932, 0.625, 0.2932, 0.625, 0.2932, 0.375, 0.2932, 0.375, 0.2841, 0.625, 0.2841, 0.625, 0.2841, 0.375, 0.2841, 0.375, 0.2758, 0.625, 0.2758, 0.625, 0.2758, 0.375, 0.2758, 0.375, 0.25, 0.625, 0.25, 0.625, 0.25, 0.375, 0.25, 0.375, 0.2242, 0.625, 0.2242, 0.625, 0.2242, 0.375, 0.2242, 0.375, 0.2159, 0.625, 0.2159, 0.625, 0.2159, 0.375, 0.2159, 0.375, 0.2068, 0.625, 0.2068, 0.625, 0.2068, 0.375, 0.2068, 0.375, 0.1973, 0.625, 0.1973, 0.625, 0.1973, 0.375, 0.1973, 0.375, 0.1875, 0.625, 0.1875, 0.375, 0.3125, 0.625, 0.3125, 0.6458, 0.4583, 0.3542, 0.4583, 0.375, 0.5625, 0.625, 0.5625, 0.625, 0.6875, 0.375, 0.6875, 0.625, 0.5625, 0.6253, 0.5527, 0.626, 0.5432, 0.6273, 0.5341, 0.629, 0.5258, 0.6311, 0.5061, 0.6336, 0.4868, 0.6364, 0.4795, 0.6394, 0.4722, 0.6426, 0.4651, 0.6458, 0.4583, 0.8125, 0.5, 0.8223, 0.5008, 0.8318, 0.5031, 0.8409, 0.5068, 0.8492, 0.5119, 0.8567, 0.5183, 0.8631, 0.5258, 0.8682, 0.5341, 0.8719, 0.5432, 0.8742, 0.5527, 0.875, 0.5625, 0.875, 0.6875, 0.8742, 0.6973, 0.8719, 0.7068, 0.8682, 0.7159, 0.8631, 0.7242, 0.8567, 0.7317, 0.8492, 0.7381, 0.8409, 0.7432, 0.8318, 0.7469, 0.8223, 0.7492, 0.8125, 0.75, 0.6458, 0.7917, 0.6426, 0.7849, 0.6394, 0.7778, 0.6364, 0.7705, 0.6336, 0.7632, 0.6311, 0.7439, 0.629, 0.7242, 0.6273, 0.7159, 0.626, 0.7068, 0.6253, 0.6973, 0.625, 0.6875, 0.125, 0.5625, 0.1258, 0.5527, 0.1281, 0.5432, 0.1318, 0.5341, 0.1369, 0.5258, 0.1433, 0.5183, 0.1508, 0.5119, 0.1591, 0.5068, 0.1682, 0.5031, 0.1777, 0.5008, 0.1875, 0.5, 0.3542, 0.4583, 0.3574, 0.4651, 0.3606, 0.4722, 0.3636, 0.4795, 0.3664, 0.4868, 0.3689, 0.5061, 0.371, 0.5258, 0.3727, 0.5341, 0.374, 0.5432, 0.3747, 0.5527, 0.375, 0.5625, 0.375, 0.6875, 0.3747, 0.6973, 0.374, 0.7068, 0.3727, 0.7159, 0.371, 0.7242, 0.3689, 0.7439, 0.3664, 0.7632, 0.3636, 0.7705, 0.3606, 0.7778, 0.3574, 0.7849, 0.3542, 0.7917, 0.1875, 0.75, 0.1777, 0.7492, 0.1682, 0.7469, 0.1591, 0.7432, 0.1508, 0.7381, 0.1433, 0.7317, 0.1369, 0.7242, 0.1318, 0.7159, 0.1281, 0.7068, 0.1258, 0.6973, 0.125, 0.6875, 0.3542, 0.7917, 0.6458, 0.7917, 0.625, 0.9375, 0.375, 0.9375, 0.375, 0.0625, 0.625, 0.0625, 0.625, 0.1875, 0.375, 0.1875])
me_cube_003.materials.append(mat_x)
me_cube_003.use_mirror_vertex_groups = False
me_cube_003.update()
me_x_1 = bpy.data.meshes.new('円柱')
me_x_1.from_pydata([(0.0, 1.0, -1.0), (0.0, 1.0, 1.0), (0.1951, 0.9808, -1.0), (0.1951, 0.9808, 1.0), (0.3827, 0.9239, -1.0), (0.3827, 0.9239, 1.0), (0.5556, 0.8315, -1.0), (0.5556, 0.8315, 1.0), (0.7071, 0.7071, -1.0), (0.7071, 0.7071, 1.0), (0.8315, 0.5556, -1.0), (0.8315, 0.5556, 1.0), (0.9239, 0.3827, -1.0), (0.9239, 0.3827, 1.0), (0.9808, 0.1951, -1.0), (0.9808, 0.1951, 1.0), (1.0, 0.0, -1.0), (1.0, 0.0, 1.0), (0.9808, -0.1951, -1.0), (0.9808, -0.1951, 1.0), (0.9239, -0.3827, -1.0), (0.9239, -0.3827, 1.0), (0.8315, -0.5556, -1.0), (0.8315, -0.5556, 1.0), (0.7071, -0.7071, -1.0), (0.7071, -0.7071, 1.0), (0.5556, -0.8315, -1.0), (0.5556, -0.8315, 1.0), (0.3827, -0.9239, -1.0), (0.3827, -0.9239, 1.0), (0.1951, -0.9808, -1.0), (0.1951, -0.9808, 1.0), (0.0, -1.0, -1.0), (0.0, -1.0, 1.0), (-0.1951, -0.9808, -1.0), (-0.1951, -0.9808, 1.0), (-0.3827, -0.9239, -1.0), (-0.3827, -0.9239, 1.0), (-0.5556, -0.8315, -1.0), (-0.5556, -0.8315, 1.0), (-0.7071, -0.7071, -1.0), (-0.7071, -0.7071, 1.0), (-0.8315, -0.5556, -1.0), (-0.8315, -0.5556, 1.0), (-0.9239, -0.3827, -1.0), (-0.9239, -0.3827, 1.0), (-0.9808, -0.1951, -1.0), (-0.9808, -0.1951, 1.0), (-1.0, 0.0, -1.0), (-1.0, 0.0, 1.0), (-0.9808, 0.1951, -1.0), (-0.9808, 0.1951, 1.0), (-0.9239, 0.3827, -1.0), (-0.9239, 0.3827, 1.0), (-0.8315, 0.5556, -1.0), (-0.8315, 0.5556, 1.0), (-0.7071, 0.7071, -1.0), (-0.7071, 0.7071, 1.0), (-0.5556, 0.8315, -1.0), (-0.5556, 0.8315, 1.0), (-0.3827, 0.9239, -1.0), (-0.3827, 0.9239, 1.0), (-0.1951, 0.9808, -1.0), (-0.1951, 0.9808, 1.0)], [], [(0, 1, 3, 2), (2, 3, 5, 4), (4, 5, 7, 6), (6, 7, 9, 8), (8, 9, 11, 10), (10, 11, 13, 12), (12, 13, 15, 14), (14, 15, 17, 16), (16, 17, 19, 18), (18, 19, 21, 20), (20, 21, 23, 22), (22, 23, 25, 24), (24, 25, 27, 26), (26, 27, 29, 28), (28, 29, 31, 30), (30, 31, 33, 32), (32, 33, 35, 34), (34, 35, 37, 36), (36, 37, 39, 38), (38, 39, 41, 40), (40, 41, 43, 42), (42, 43, 45, 44), (44, 45, 47, 46), (46, 47, 49, 48), (48, 49, 51, 50), (50, 51, 53, 52), (52, 53, 55, 54), (54, 55, 57, 56), (56, 57, 59, 58), (58, 59, 61, 60), (3, 1, 63, 61, 59, 57, 55, 53, 51, 49, 47, 45, 43, 41, 39, 37, 35, 33, 31, 29, 27, 25, 23, 21, 19, 17, 15, 13, 11, 9, 7, 5), (60, 61, 63, 62), (62, 63, 1, 0), (0, 2, 4, 6, 8, 10, 12, 14, 16, 18, 20, 22, 24, 26, 28, 30, 32, 34, 36, 38, 40, 42, 44, 46, 48, 50, 52, 54, 56, 58, 60, 62)])
me_x_1.polygons.foreach_set('use_smooth', [True] * 34)
_uv = me_x_1.uv_layers.new(name='UVマップ')
_uv.uv.foreach_set('vector', [1.0, 0.5, 1.0, 1.0, 0.9688, 1.0, 0.9688, 0.5, 0.9688, 0.5, 0.9688, 1.0, 0.9375, 1.0, 0.9375, 0.5, 0.9375, 0.5, 0.9375, 1.0, 0.9062, 1.0, 0.9062, 0.5, 0.9062, 0.5, 0.9062, 1.0, 0.875, 1.0, 0.875, 0.5, 0.875, 0.5, 0.875, 1.0, 0.8438, 1.0, 0.8438, 0.5, 0.8438, 0.5, 0.8438, 1.0, 0.8125, 1.0, 0.8125, 0.5, 0.8125, 0.5, 0.8125, 1.0, 0.7812, 1.0, 0.7812, 0.5, 0.7812, 0.5, 0.7812, 1.0, 0.75, 1.0, 0.75, 0.5, 0.75, 0.5, 0.75, 1.0, 0.7188, 1.0, 0.7188, 0.5, 0.7188, 0.5, 0.7188, 1.0, 0.6875, 1.0, 0.6875, 0.5, 0.6875, 0.5, 0.6875, 1.0, 0.6562, 1.0, 0.6562, 0.5, 0.6562, 0.5, 0.6562, 1.0, 0.625, 1.0, 0.625, 0.5, 0.625, 0.5, 0.625, 1.0, 0.5938, 1.0, 0.5938, 0.5, 0.5938, 0.5, 0.5938, 1.0, 0.5625, 1.0, 0.5625, 0.5, 0.5625, 0.5, 0.5625, 1.0, 0.5312, 1.0, 0.5312, 0.5, 0.5312, 0.5, 0.5312, 1.0, 0.5, 1.0, 0.5, 0.5, 0.5, 0.5, 0.5, 1.0, 0.4688, 1.0, 0.4688, 0.5, 0.4688, 0.5, 0.4688, 1.0, 0.4375, 1.0, 0.4375, 0.5, 0.4375, 0.5, 0.4375, 1.0, 0.4062, 1.0, 0.4062, 0.5, 0.4062, 0.5, 0.4062, 1.0, 0.375, 1.0, 0.375, 0.5, 0.375, 0.5, 0.375, 1.0, 0.3438, 1.0, 0.3438, 0.5, 0.3438, 0.5, 0.3438, 1.0, 0.3125, 1.0, 0.3125, 0.5, 0.3125, 0.5, 0.3125, 1.0, 0.2812, 1.0, 0.2812, 0.5, 0.2812, 0.5, 0.2812, 1.0, 0.25, 1.0, 0.25, 0.5, 0.25, 0.5, 0.25, 1.0, 0.2188, 1.0, 0.2188, 0.5, 0.2188, 0.5, 0.2188, 1.0, 0.1875, 1.0, 0.1875, 0.5, 0.1875, 0.5, 0.1875, 1.0, 0.1562, 1.0, 0.1562, 0.5, 0.1562, 0.5, 0.1562, 1.0, 0.125, 1.0, 0.125, 0.5, 0.125, 0.5, 0.125, 1.0, 0.09375, 1.0, 0.09375, 0.5, 0.09375, 0.5, 0.09375, 1.0, 0.0625, 1.0, 0.0625, 0.5, 0.2968, 0.4854, 0.25, 0.49, 0.2032, 0.4854, 0.1582, 0.4717, 0.1167, 0.4496, 0.08029, 0.4197, 0.05045, 0.3833, 0.02827, 0.3418, 0.01461, 0.2968, 0.01, 0.25, 0.01461, 0.2032, 0.02827, 0.1582, 0.05045, 0.1167, 0.08029, 0.08029, 0.1167, 0.05045, 0.1582, 0.02827, 0.2032, 0.01461, 0.25, 0.01, 0.2968, 0.01461, 0.3418, 0.02827, 0.3833, 0.05045, 0.4197, 0.08029, 0.4496, 0.1167, 0.4717, 0.1582, 0.4854, 0.2032, 0.49, 0.25, 0.4854, 0.2968, 0.4717, 0.3418, 0.4496, 0.3833, 0.4197, 0.4197, 0.3833, 0.4496, 0.3418, 0.4717, 0.0625, 0.5, 0.0625, 1.0, 0.03125, 1.0, 0.03125, 0.5, 0.03125, 0.5, 0.03125, 1.0, 0.0, 1.0, 0.0, 0.5, 0.75, 0.49, 0.7968, 0.4854, 0.8418, 0.4717, 0.8833, 0.4496, 0.9197, 0.4197, 0.9496, 0.3833, 0.9717, 0.3418, 0.9854, 0.2968, 0.99, 0.25, 0.9854, 0.2032, 0.9717, 0.1582, 0.9496, 0.1167, 0.9197, 0.08029, 0.8833, 0.05045, 0.8418, 0.02827, 0.7968, 0.01461, 0.75, 0.01, 0.7032, 0.01461, 0.6582, 0.02827, 0.6167, 0.05045, 0.5803, 0.08029, 0.5504, 0.1167, 0.5283, 0.1582, 0.5146, 0.2032, 0.51, 0.25, 0.5146, 0.2968, 0.5283, 0.3418, 0.5504, 0.3833, 0.5803, 0.4197, 0.6167, 0.4496, 0.6582, 0.4717, 0.7032, 0.4854])
me_x_1.materials.append(mat_x_1)
me_x_1.update()
me_x_2 = bpy.data.meshes.new('立方体')
me_x_2.from_pydata([(-0.7995, 0.6005, -0.1906), (-0.7995, 0.6005, 0.008326), (-0.7995, 0.7995, -0.1906), (-0.7995, 0.7995, 0.008326), (-0.6005, 0.6005, -0.1906), (-0.6005, 0.6005, 0.008326), (-0.6005, 0.7995, -0.1906), (-0.6005, 0.7995, 0.008326)], [], [(0, 1, 3, 2), (2, 3, 7, 6), (6, 7, 5, 4), (4, 5, 1, 0), (2, 6, 4, 0), (7, 3, 1, 5)])
_uv = me_x_2.uv_layers.new(name='UVマップ')
_uv.uv.foreach_set('vector', [0.375, 0.0, 0.625, 0.0, 0.625, 0.25, 0.375, 0.25, 0.375, 0.25, 0.625, 0.25, 0.625, 0.5, 0.375, 0.5, 0.375, 0.5, 0.625, 0.5, 0.625, 0.75, 0.375, 0.75, 0.375, 0.75, 0.625, 0.75, 0.625, 1.0, 0.375, 1.0, 0.125, 0.5, 0.375, 0.5, 0.375, 0.75, 0.125, 0.75, 0.625, 0.5, 0.875, 0.5, 0.875, 0.75, 0.625, 0.75])
me_x_2.materials.append(mat_x)
me_x_2.update()
me_002 = bpy.data.meshes.new('立方体.002')
me_002.from_pydata([(-0.7995, 0.6005, -0.1906), (-0.7995, 0.6005, 0.2553), (-0.7995, 0.7995, -0.1906), (-0.7995, 0.7995, 0.2553), (-0.6005, 0.6005, -0.1906), (-0.6005, 0.6005, 0.2553), (-0.6005, 0.7995, -0.1906), (-0.6005, 0.7995, 0.2553), (0.7995, 0.6005, -0.1906), (0.7995, 0.6005, 0.2553), (0.7995, 0.7995, -0.1906), (0.7995, 0.7995, 0.2553), (0.6005, 0.6005, -0.1906), (0.6005, 0.6005, 0.2553), (0.6005, 0.7995, -0.1906), (0.6005, 0.7995, 0.2553), (-0.7995, -0.6005, -0.1906), (-0.7995, -0.6005, 0.008326), (-0.7995, -0.7995, -0.1906), (-0.7995, -0.7995, 0.008326), (-0.6005, -0.6005, -0.1906), (-0.6005, -0.6005, 0.008326), (-0.6005, -0.7995, -0.1906), (-0.6005, -0.7995, 0.008326), (0.7995, -0.6005, -0.1906), (0.7995, -0.6005, 0.008326), (0.7995, -0.7995, -0.1906), (0.7995, -0.7995, 0.008326), (0.6005, -0.6005, -0.1906), (0.6005, -0.6005, 0.008326), (0.6005, -0.7995, -0.1906), (0.6005, -0.7995, 0.008326)], [], [(0, 1, 3, 2), (2, 3, 7, 6), (6, 7, 5, 4), (4, 5, 1, 0), (2, 6, 4, 0), (7, 3, 1, 5), (8, 10, 11, 9), (10, 14, 15, 11), (14, 12, 13, 15), (12, 8, 9, 13), (10, 8, 12, 14), (15, 13, 9, 11), (16, 18, 19, 17), (18, 22, 23, 19), (22, 20, 21, 23), (20, 16, 17, 21), (18, 16, 20, 22), (23, 21, 17, 19), (24, 25, 27, 26), (26, 27, 31, 30), (30, 31, 29, 28), (28, 29, 25, 24), (26, 30, 28, 24), (31, 27, 25, 29)])
_uv = me_002.uv_layers.new(name='UVマップ')
_uv.uv.foreach_set('vector', [0.375, 0.0, 0.625, 0.0, 0.625, 0.25, 0.375, 0.25, 0.375, 0.25, 0.625, 0.25, 0.625, 0.5, 0.375, 0.5, 0.375, 0.5, 0.625, 0.5, 0.625, 0.75, 0.375, 0.75, 0.375, 0.75, 0.625, 0.75, 0.625, 1.0, 0.375, 1.0, 0.125, 0.5, 0.375, 0.5, 0.375, 0.75, 0.125, 0.75, 0.625, 0.5, 0.875, 0.5, 0.875, 0.75, 0.625, 0.75, 0.375, 0.0, 0.375, 0.25, 0.625, 0.25, 0.625, 0.0, 0.375, 0.25, 0.375, 0.5, 0.625, 0.5, 0.625, 0.25, 0.375, 0.5, 0.375, 0.75, 0.625, 0.75, 0.625, 0.5, 0.375, 0.75, 0.375, 1.0, 0.625, 1.0, 0.625, 0.75, 0.125, 0.5, 0.125, 0.75, 0.375, 0.75, 0.375, 0.5, 0.625, 0.5, 0.625, 0.75, 0.875, 0.75, 0.875, 0.5, 0.375, 0.0, 0.375, 0.25, 0.625, 0.25, 0.625, 0.0, 0.375, 0.25, 0.375, 0.5, 0.625, 0.5, 0.625, 0.25, 0.375, 0.5, 0.375, 0.75, 0.625, 0.75, 0.625, 0.5, 0.375, 0.75, 0.375, 1.0, 0.625, 1.0, 0.625, 0.75, 0.125, 0.5, 0.125, 0.75, 0.375, 0.75, 0.375, 0.5, 0.625, 0.5, 0.625, 0.75, 0.875, 0.75, 0.875, 0.5, 0.375, 0.0, 0.625, 0.0, 0.625, 0.25, 0.375, 0.25, 0.375, 0.25, 0.625, 0.25, 0.625, 0.5, 0.375, 0.5, 0.375, 0.5, 0.625, 0.5, 0.625, 0.75, 0.375, 0.75, 0.375, 0.75, 0.625, 0.75, 0.625, 1.0, 0.375, 1.0, 0.125, 0.5, 0.375, 0.5, 0.375, 0.75, 0.125, 0.75, 0.625, 0.5, 0.875, 0.5, 0.875, 0.75, 0.625, 0.75])
me_002.materials.append(mat_x_2)
me_002.update()

# ---- objects
ob_camera = bpy.data.objects.new('Camera', cam_camera)
ob_x = bpy.data.objects.new('ポイント', light_x)
ob_002 = bpy.data.objects.new('ポイント.002', light_002)
ob_003 = bpy.data.objects.new('ポイント.003', light_003)
ob_x_1 = bpy.data.objects.new('平面', me_x)
ob_cube = bpy.data.objects.new('Cube', me_cube)
ob_cube_001 = bpy.data.objects.new('Cube.001', me_cube_002)
ob_cube_002 = bpy.data.objects.new('Cube.002', me_cube_003)
ob_x_2 = bpy.data.objects.new('円柱', me_x_1)
ob_x_3 = bpy.data.objects.new('立方体', me_x_2)
ob_001 = bpy.data.objects.new('立方体.001', me_002)

# ---- transforms, parenting, visibility, modifiers, constraints
ob_camera.location = (7.169, -3.654, 4.213)
ob_camera.rotation_euler = (1.088, 4.712e-07, 0.9964)
ob_camera.lock_rotations_4d = False
ob_camera.empty_display_type = 'ARROWS'
ob_camera.color = (0.0, 0.0, 0.0, 0.0)
ob_camera.display_type = 'WIRE'
ob_camera.lineart.crease_threshold = 0.0
ob_x.location = (0.1312, 4.531, 2.602)
ob_x.scale = (1.905, -1.224, 1.0)
ob_002.location = (4.335, -0.1043, 3.598)
ob_002.rotation_euler = (-0.0, 0.7854, -0.0)
ob_002.scale = (1.455, -1.224, 1.455)
ob_003.location = (-5.518, -0.001239, 2.901)
ob_003.rotation_euler = (0.0, -0.7854, 0.0)
ob_003.scale = (1.455, -1.224, 1.455)
ob_x_1.location = (0.5777, 0.08092, -0.9765)
ob_x_1.scale = (9.524, -6.12, 5.0)
_m = ob_x_1.modifiers.new('角度でスムーズ', 'NODES')
_m.node_group = ng_smooth_by_angle
_m.use_pin_to_last = True
_m.show_group_selector = False
ob_cube.location = (0.0, 0.0, 0.0)
ob_cube.scale = (1.0, 1.0, 0.192)
ob_cube.lock_rotations_4d = False
ob_cube.empty_display_type = 'ARROWS'
ob_cube.lineart.crease_threshold = 0.0
_m = ob_cube.modifiers.new('ベベル', 'BEVEL')
_m.width = 0.07
_m.width_pct = 0.07
_m.segments = 10
_m = ob_cube.modifiers.new('角度でスムーズ', 'NODES')
_m.node_group = ng_smooth_by_angle_001
_m.use_pin_to_last = True
_m.show_group_selector = False
ob_cube_001.location = (1.013e-08, 2.1, -0.3338)
ob_cube_001.scale = (0.66, 0.66, 0.1267)
ob_cube_001.lock_rotations_4d = False
ob_cube_001.empty_display_type = 'ARROWS'
ob_cube_001.lineart.crease_threshold = 0.0
_m = ob_cube_001.modifiers.new('ベベル', 'BEVEL')
_m.width = 0.07
_m.width_pct = 0.07
_m.segments = 10
_m = ob_cube_001.modifiers.new('角度でスムーズ', 'NODES')
_m.node_group = ng_smooth_by_angle_001
_m.use_pin_to_last = True
_m.show_group_selector = False
ob_cube_002.location = (1.013e-08, 2.57, 0.1698)
ob_cube_002.rotation_euler = (1.571, -0.0, 0.0)
ob_cube_002.scale = (0.66, 0.66, 0.1267)
ob_cube_002.lock_rotations_4d = False
ob_cube_002.empty_display_type = 'ARROWS'
ob_cube_002.lineart.crease_threshold = 0.0
_m = ob_cube_002.modifiers.new('ベベル', 'BEVEL')
_m.width = 0.07
_m.width_pct = 0.07
_m.segments = 10
_m = ob_cube_002.modifiers.new('角度でスムーズ', 'NODES')
_m.node_group = ng_smooth_by_angle_001
_m.use_pin_to_last = True
_m.show_group_selector = False
ob_x_2.location = (0.0, 0.0, 0.0318)
ob_x_2.scale = (0.6901, 0.6901, 0.1943)
_m = ob_x_2.modifiers.new('ベベル', 'BEVEL')
_m.width = 0.07
_m.width_pct = 0.07
_m.segments = 10
_m = ob_x_2.modifiers.new('角度でスムーズ', 'NODES')
_m.node_group = ng_smooth_by_angle_001
_m.use_pin_to_last = True
_m.show_group_selector = False
ob_x_3.location = (5.96e-08, -5.96e-08, 0.0)
ob_x_3.scale = (1.0, 1.0, 5.147)
_m = ob_x_3.modifiers.new('ベベル', 'BEVEL')
_m.width = 0.04
_m.width_pct = 0.04
_m.segments = 10
_m = ob_x_3.modifiers.new('ミラー', 'MIRROR')
_m.use_axis = (True, True, False)
_m = ob_x_3.modifiers.new('角度でスムーズ', 'NODES')
_m.node_group = ng_smooth_by_angle_001
_m.use_pin_to_last = True
_m.show_group_selector = False
ob_001.location = (4.947e-08, 2.1, -0.3338)
ob_001.scale = (0.66, 0.66, 3.397)
_m = ob_001.modifiers.new('ベベル', 'BEVEL')
_m.width = 0.04
_m.width_pct = 0.04
_m.segments = 10
_m = ob_001.modifiers.new('角度でスムーズ', 'NODES')
_m.node_group = ng_smooth_by_angle_001
_m.use_pin_to_last = True
_m.show_group_selector = False

# ---- collection membership
col_collection.objects.link(ob_camera)
col_x.objects.link(ob_x)
col_x.objects.link(ob_002)
col_x.objects.link(ob_003)
col_x.objects.link(ob_x_1)
col_x_1.objects.link(ob_cube)
col_x_1.objects.link(ob_cube_001)
col_x_1.objects.link(ob_cube_002)
col_x_1.objects.link(ob_x_2)
col_x_1.objects.link(ob_x_3)
col_x_1.objects.link(ob_001)

# ---- scene / render settings (as saved in the file)
scene.camera = ob_camera
scene.frame_start = 1; scene.frame_end = 250; scene.frame_set(1)
scene.render.engine = 'BLENDER_EEVEE_NEXT'
scene.render.bake_bias = 0.0
scene.render.bake_samples = 0
scene.cycles.sampling_pattern = 'TABULATED_SOBOL'
scene.eevee.use_volume_custom_range = False
scene.eevee.use_raytracing = True
bpy.context.view_layer.update()
